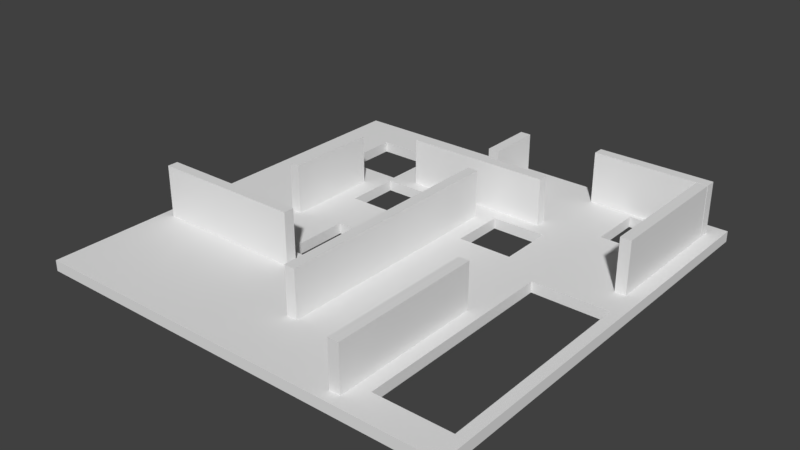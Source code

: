 # Source: Level1.blend  (saved by Blender 2.77.0; exported with 4.5.12 LTS)
import bpy
from mathutils import Matrix  # noqa: F401  (used for matrix-valued properties, if any)

bpy.ops.wm.read_factory_settings(use_empty=True)
scene = bpy.context.scene
scene.name = 'Scene'

# ---- collections
col_collection_1 = bpy.data.collections.new('Collection 1'); scene.collection.children.link(col_collection_1)

# ---- materials (node trees are filled in below, after node groups)
mat_material = bpy.data.materials.new('Material')
mat_material.alpha_threshold = 0.0
mat_material.use_transparent_shadow = False
mat_material.roughness = 0.5
mat_material.line_color = (0.0, 0.0, 0.0, 1.0)

# ---- material node trees

# ---- world
world_world = bpy.data.worlds.new('World'); scene.world = world_world
world_world.color = (0.05088, 0.05088, 0.05088)
world_world.use_sun_shadow = False
world_world.sun_shadow_jitter_overblur = 0.0
world_world.cycles.sampling_method = 'MANUAL'

# ---- meshes
me_cube = bpy.data.meshes.new('Cube')
me_cube.from_pydata([(1.0, 1.0, -1.0), (1.0, -1.0, -1.0), (-1.0, -1.0, -1.0), (-1.0, 1.0, -1.0), (1.0, 1.0, 1.0), (1.0, -1.0, 1.0), (-1.0, -1.0, 1.0), (-1.0, 1.0, 1.0), (-0.3401, 0.524, -0.2461), (-0.3401, 0.524, 9.754), (-0.3401, 0.574, -0.2461), (-0.3401, 0.574, 9.754), (0.3401, 0.524, -0.2461), (0.3401, 0.524, 9.754), (0.3401, 0.574, -0.2461), (0.3401, 0.574, 9.754), (-0.025, 0.6586, -0.315), (-0.025, 0.6586, 9.685), (-0.025, 0.9171, -0.315), (-0.025, 0.9171, 9.685), (0.025, 0.6586, -0.315), (0.025, 0.6586, 9.685), (0.025, 0.9171, -0.315), (0.025, 0.9171, 9.685), (-0.5857, -0.04642, 0.2188), (-0.5857, -0.04642, 10.22), (-0.5857, 0.3815, 0.2188), (-0.5857, 0.3815, 10.22), (-0.5357, -0.04642, 0.2188), (-0.5357, -0.04642, 10.22), (-0.5357, 0.3815, 0.2188), (-0.5357, 0.3815, 10.22), (-0.9455, -0.4282, 0.7124), (-0.9455, -0.4282, 10.71), (-0.9455, -0.3782, 0.7124), (-0.9455, -0.3782, 10.71), (-0.2385, -0.4282, 0.7124), (-0.2385, -0.4282, 10.71), (-0.2385, -0.3782, 0.7124), (-0.2385, -0.3782, 10.71), (0.03157, -0.6984, -0.1778), (0.03157, -0.6984, 9.822), (0.03157, 0.4226, -0.1778), (0.03157, 0.4226, 9.822), (0.08157, -0.6984, -0.1778), (0.08157, -0.6984, 9.822), (0.08157, 0.4226, -0.1778), (0.08157, 0.4226, 9.822), (0.4777, -0.9457, -0.4911), (0.4777, -0.9457, 9.509), (0.4777, -0.2327, -0.4911), (0.4777, -0.2327, 9.509), (0.5277, -0.9457, -0.4911), (0.5277, -0.9457, 9.509), (0.5277, -0.2327, -0.4911), (0.5277, -0.2327, 9.509), (0.9344, 0.2424, 0.6329), (0.9344, 0.2424, 10.63), (0.8844, 0.2424, 0.6329), (0.8844, 0.2424, 10.63), (0.9344, 0.8742, 0.6329), (0.9344, 0.8742, 10.63), (0.8844, 0.8742, 0.6329), (0.8844, 0.8742, 10.63), (0.3951, 0.8776, 0.6518), (0.3951, 0.8776, 10.65), (0.3951, 0.9276, 0.6518), (0.3951, 0.9276, 10.65), (0.9352, 0.8776, 0.6518), (0.9352, 0.8776, 10.65), (0.9352, 0.9276, 0.6518), (0.9352, 0.9276, 10.65), (0.5932, -0.8626, 1.0), (0.4087, 0.4617, 1.0), (0.9467, -0.8626, -1.0), (0.1587, 0.4617, -1.0), (-0.3326, -0.008896, -1.0), (0.1587, 0.4617, 1.0), (0.9467, -0.8626, 1.0), (-0.4578, 0.5036, 1.0), (0.608, 0.8554, 1.0), (-0.4578, 0.5036, -1.0), (-0.7634, 0.5036, 1.0), (-0.7634, 0.5036, -1.0), (-0.7634, 0.8092, 1.0), (-0.7634, 0.6314, 1.0), (-0.7634, 0.8092, -1.0), (-0.7634, 0.6814, -1.0), (-0.4578, 0.8092, 1.0), (0.608, 0.8554, -1.0), (-0.4578, 0.8092, -1.0), (0.858, 0.8554, 1.0), (0.858, 0.8554, -1.0), (0.608, 0.6054, 1.0), (0.5932, -0.8626, -1.0), (0.608, 0.608, -1.0), (0.608, 0.6054, -1.0), (0.858, 0.6054, 1.0), (0.858, 0.6054, -1.0), (0.5932, 0.1011, 1.0), (0.4087, 0.4617, -1.0), (0.5932, 0.1011, -1.0), (-0.3326, -0.008896, 1.0), (0.5932, -0.6531, -1.0), (-0.2091, -0.008896, -1.0), (-0.2091, -0.008896, 1.0), (0.9467, 0.1011, 1.0), (0.9467, 0.1011, -1.0), (-0.4485, 0.4682, 1.0), (0.1587, 0.2117, 1.0), (0.1587, 0.2117, -1.0), (-0.3831, 0.4682, -1.0), (0.4087, 0.2117, 1.0), (0.4087, 0.2117, -1.0), (-0.4485, 0.4682, -1.0), (-0.03563, 0.4682, 1.0), (-0.3326, -0.3196, 1.0), (-0.03563, 0.4682, -1.0), (-0.3326, -0.3021, -1.0), (-0.3326, -0.3196, -1.0), (-0.2091, -0.3196, 1.0), (-0.2091, -0.1729, 1.0), (-0.2091, -0.3196, -1.0), (-0.4485, 0.2182, 1.0), (-0.4485, 0.2182, -1.0), (-0.03563, 0.2182, 1.0), (-0.03563, 0.2182, -1.0), (-0.03563, 0.3037, -1.0)], [], [(0, 4, 5, 1), (1, 5, 6, 2), (2, 6, 7, 3), (4, 0, 3, 7), (9, 11, 10, 8), (11, 15, 14, 10), (15, 13, 12, 14), (13, 9, 8, 12), (8, 10, 14, 12), (13, 15, 11, 9), (17, 19, 18, 16), (19, 23, 22, 18), (23, 21, 20, 22), (21, 17, 16, 20), (16, 18, 22, 20), (21, 23, 19, 17), (25, 27, 26, 24), (27, 31, 30, 26), (31, 29, 28, 30), (29, 25, 24, 28), (24, 26, 30, 28), (29, 31, 27, 25), (33, 35, 34, 32), (35, 39, 38, 34), (39, 37, 36, 38), (37, 33, 32, 36), (32, 34, 38, 36), (37, 39, 35, 33), (41, 43, 42, 40), (43, 47, 46, 42), (47, 45, 44, 46), (45, 41, 40, 44), (40, 42, 46, 44), (45, 47, 43, 41), (49, 51, 50, 48), (51, 55, 54, 50), (55, 53, 52, 54), (53, 49, 48, 52), (48, 50, 54, 52), (53, 55, 51, 49), (57, 59, 58, 56), (59, 63, 62, 58), (63, 61, 60, 62), (61, 57, 56, 60), (56, 58, 62, 60), (61, 63, 59, 57), (65, 67, 66, 64), (67, 71, 70, 66), (71, 69, 68, 70), (69, 65, 64, 68), (64, 66, 70, 68), (69, 71, 67, 65), (0, 90, 86, 87, 3), (4, 7, 85, 84, 88), (97, 98, 96, 93), (112, 113, 110, 109), (93, 96, 95, 89, 80), (116, 119, 118, 76, 102), (91, 92, 98, 97), (79, 77, 73, 112, 93), (88, 90, 81, 79), (73, 100, 113, 112), (79, 81, 83, 82), (125, 126, 124, 123), (3, 87, 83, 81, 111, 114, 124, 126, 127, 110, 113, 100, 107, 101, 104, 76, 118, 2), (120, 122, 119, 116), (7, 6, 116, 102, 105, 121, 99, 106, 78, 5, 4, 91, 97, 93, 112, 109, 125, 123, 108, 79, 82, 85), (99, 101, 107, 106), (82, 83, 87, 86, 84, 85), (84, 86, 90, 88), (2, 103, 94, 74, 107, 0, 1), (0, 98, 92, 89, 95, 81, 90), (105, 104, 122, 120, 121), (80, 89, 92, 91), (78, 74, 94, 72), (79, 93, 80, 91, 4, 88), (79, 108, 115, 125, 109, 77), (5, 78, 72, 6), (106, 107, 74, 78), (123, 124, 114, 108), (72, 94, 103, 101, 99), (77, 75, 100, 73), (109, 110, 75, 77), (107, 100, 75, 110, 127, 117, 111, 81, 95, 96, 98, 0), (102, 76, 104, 105), (2, 118, 119, 122, 104, 101, 103), (99, 121, 120, 116, 6, 72), (115, 117, 127, 126, 125), (108, 114, 111, 117, 115)])
me_cube.materials.append(mat_material)
me_cube.use_remesh_preserve_volume = False
me_cube.use_remesh_preserve_attributes = False
me_cube.use_mirror_vertex_groups = False
me_cube.update()

# ---- objects
ob_cube = bpy.data.objects.new('Cube', me_cube)

# ---- transforms, parenting, visibility, modifiers, constraints
ob_cube.location = (0.0, 0.0, 0.0)
ob_cube.scale = (8.0, 8.0, 0.2)
ob_cube.lock_rotations_4d = False
ob_cube.empty_display_type = 'ARROWS'
ob_cube.lineart.crease_threshold = 0.0

# ---- collection membership
col_collection_1.objects.link(ob_cube)

# ---- scene / render settings (as saved in the file)
scene.frame_start = 1; scene.frame_end = 250; scene.frame_set(1)
scene.render.engine = 'BLENDER_EEVEE_NEXT'
scene.render.resolution_percentage = 50
scene.render.dither_intensity = 0.0
scene.cycles.use_denoising = False
scene.cycles.samples = 128
scene.cycles.sampling_pattern = 'TABULATED_SOBOL'
scene.cycles.light_sampling_threshold = 0.0
scene.cycles.use_adaptive_sampling = False
scene.cycles.use_light_tree = False
scene.cycles.blur_glossy = 0.0
scene.cycles.sample_clamp_indirect = 0.0
scene.view_settings.view_transform = 'Standard'
bpy.context.view_layer.update()

# ---- added for rendering (the .blend has no active camera and no usable light): camera, sun
cam_auto = bpy.data.cameras.new('AutoCamera')
cam_auto.lens = 50.0
cam_auto.sensor_width = 36.0
cam_auto.clip_end = 1000.0
ob_auto_camera = bpy.data.objects.new('AutoCamera', cam_auto)
scene.collection.objects.link(ob_auto_camera)
ob_auto_camera.location = (21.0473, -25.2568, 17.8091)
ob_auto_camera.rotation_euler = (1.09748, -7.21219e-08, 0.694738)
scene.camera = ob_auto_camera
light_auto_sun = bpy.data.lights.new('AutoSun', 'SUN')
light_auto_sun.energy = 3.0
light_auto_sun.angle = 0.0523599
ob_auto_sun = bpy.data.objects.new('AutoSun', light_auto_sun)
scene.collection.objects.link(ob_auto_sun)
ob_auto_sun.rotation_euler = (0.872665, 0.174533, 0.523599)
bpy.context.view_layer.update()
